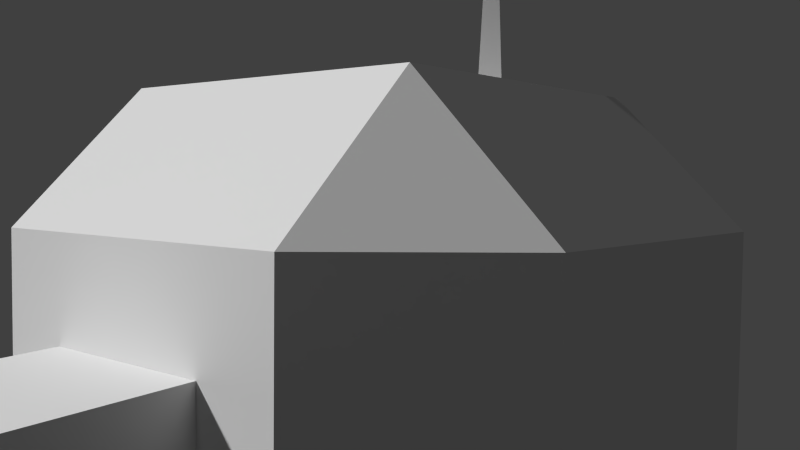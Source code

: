 # Source: robot.blend  (saved by Blender 2.61.0; exported with 4.5.12 LTS)
import bpy
from mathutils import Matrix  # noqa: F401  (used for matrix-valued properties, if any)

bpy.ops.wm.read_factory_settings(use_empty=True)
scene = bpy.context.scene
scene.name = 'Scene'

# ---- collections
col_collection_1 = bpy.data.collections.new('Collection 1'); scene.collection.children.link(col_collection_1)

# ---- world
world_world = bpy.data.worlds.new('World'); scene.world = world_world
world_world.color = (0.05088, 0.05088, 0.05088)
world_world.use_sun_shadow = False
world_world.sun_shadow_jitter_overblur = 0.0
world_world.cycles.sampling_method = 'MANUAL'
world_world.cycles.sample_map_resolution = 256

# ---- cameras
cam_camera = bpy.data.cameras.new('Camera')
cam_camera.clip_end = 100.0
cam_camera.lens = 35.0
cam_camera.sensor_width = 32.0
cam_camera.sensor_height = 18.0
cam_camera.ortho_scale = 7.314
cam_camera.dof.focus_distance = 0.0
cam_camera.dof.aperture_fstop = 128.0

# ---- meshes
me_cone = bpy.data.meshes.new('Cone')
me_cone.from_pydata([(0.0, 1.0, -1.0), (0.866, -0.5, -1.0), (-0.866, -0.5, -1.0), (0.0, 0.0, 1.0)], [], [(1, 0, 3), (3, 2, 1), (3, 0, 2)])
me_cone.use_remesh_preserve_volume = False
me_cone.use_remesh_preserve_attributes = False
me_cone.use_mirror_vertex_groups = False
me_cone.update()
me_cube_005 = bpy.data.meshes.new('Cube.005')
me_cube_005.from_pydata([(1.0, 1.0, -1.0), (1.0, -1.0, -1.0), (-1.0, -1.0, -1.0), (-1.0, 1.0, -1.0), (1.0, 1.0, 1.0), (1.0, -1.0, 1.0), (-1.0, -1.0, 1.0), (-1.0, 1.0, 1.0)], [], [(0, 1, 2, 3), (4, 7, 6, 5), (0, 4, 5, 1), (1, 5, 6, 2), (2, 6, 7, 3)])
me_cube_005.use_remesh_preserve_volume = False
me_cube_005.use_remesh_preserve_attributes = False
me_cube_005.use_mirror_vertex_groups = False
me_cube_005.update()
me_cube_004 = bpy.data.meshes.new('Cube.004')
me_cube_004.from_pydata([(1.0, 1.0, -1.0), (1.0, -1.0, -1.0), (-1.0, -1.0, -1.0), (-1.0, 1.0, -1.0), (1.0, 1.0, 1.0), (1.0, -1.0, 1.0), (-1.0, -1.0, 1.0), (-1.0, 1.0, 1.0)], [], [(0, 1, 2, 3), (4, 7, 6, 5), (0, 4, 5, 1), (1, 5, 6, 2), (2, 6, 7, 3)])
me_cube_004.use_remesh_preserve_volume = False
me_cube_004.use_remesh_preserve_attributes = False
me_cube_004.use_mirror_vertex_groups = False
me_cube_004.update()
me_cube_003 = bpy.data.meshes.new('Cube.003')
me_cube_003.from_pydata([(1.0, 1.0, -0.7), (1.0, -1.0, -0.7), (-1.0, -1.0, -1.0), (-1.0, 1.0, -1.0), (1.0, 1.0, 0.7), (1.0, -1.0, 0.7), (-1.0, -1.0, 1.0), (-1.0, 1.0, 1.0)], [], [(0, 1, 2, 3), (4, 7, 6, 5), (0, 4, 5, 1), (1, 5, 6, 2), (4, 0, 3, 7)])
me_cube_003.use_remesh_preserve_volume = False
me_cube_003.use_remesh_preserve_attributes = False
me_cube_003.use_mirror_vertex_groups = False
me_cube_003.update()
me_cube_002 = bpy.data.meshes.new('Cube.002')
me_cube_002.from_pydata([(1.0, 1.0, -0.7), (1.0, -1.0, -0.7), (-1.0, -1.0, -1.0), (-1.0, 1.0, -1.0), (1.0, 1.0, 0.7), (1.0, -1.0, 0.7), (-1.0, -1.0, 1.0), (-1.0, 1.0, 1.0)], [], [(0, 1, 2, 3), (4, 7, 6, 5), (0, 4, 5, 1), (1, 5, 6, 2), (4, 0, 3, 7)])
me_cube_002.use_remesh_preserve_volume = False
me_cube_002.use_remesh_preserve_attributes = False
me_cube_002.use_mirror_vertex_groups = False
me_cube_002.update()
me_cube_001 = bpy.data.meshes.new('Cube.001')
me_cube_001.from_pydata([(0.75, 0.75, -1.333), (0.75, -0.75, -1.333), (-0.75, -0.75, -1.333), (-0.75, 0.75, -1.333), (0.75, 0.75, 1.333), (0.75, -0.75, 1.333), (-0.75, -0.75, 1.333), (-0.75, 0.75, 1.333), (-0.75, 1.333, 0.75), (0.75, 1.333, 0.75), (-0.75, 1.333, -0.75), (0.75, 1.333, -0.75), (-0.75, -1.333, 0.75), (0.75, -1.333, 0.75), (-0.75, -1.333, -0.75), (0.75, -1.333, -0.75), (-1.333, 0.75, 0.75), (-1.333, -0.75, 0.75), (-1.333, 0.75, -0.75), (-1.333, -0.75, -0.75), (1.333, -0.75, 0.75), (1.333, 0.75, 0.75), (1.333, -0.75, -0.75), (1.333, 0.75, -0.75)], [], [(0, 1, 2, 3), (4, 7, 6, 5), (9, 11, 10, 8), (15, 13, 12, 14), (19, 17, 16, 18), (23, 21, 20, 22), (5, 6, 12, 13), (4, 5, 20, 21), (13, 15, 22, 20), (9, 21, 23, 11), (8, 10, 18, 16), (12, 17, 19, 14), (6, 7, 16, 17), (4, 9, 8, 7), (0, 3, 10, 11), (2, 19, 18, 3), (1, 15, 14, 2), (0, 23, 22, 1), (6, 17, 12), (5, 13, 20), (4, 21, 9), (7, 8, 16), (2, 14, 19), (1, 22, 15), (0, 11, 23), (3, 18, 10)])
me_cube_001.use_remesh_preserve_volume = False
me_cube_001.use_remesh_preserve_attributes = False
me_cube_001.use_mirror_vertex_groups = False
me_cube_001.update()

# ---- objects
ob_cone = bpy.data.objects.new('Cone', me_cone)
ob_cube_004 = bpy.data.objects.new('Cube.004', me_cube_005)
ob_cube_003 = bpy.data.objects.new('Cube.003', me_cube_004)
ob_cube_002 = bpy.data.objects.new('Cube.002', me_cube_003)
ob_cube_001 = bpy.data.objects.new('Cube.001', me_cube_002)
ob_cube = bpy.data.objects.new('Cube', me_cube_001)
ob_camera = bpy.data.objects.new('Camera', cam_camera)

# ---- transforms, parenting, visibility, modifiers, constraints
ob_cone.location = (-0.5, 0.5, 2.9)
ob_cone.scale = (0.1, 0.1, 1.0)
ob_cone.lineart.crease_threshold = 0.0
ob_cube_004.location = (0.6, -1.6, 1.5)
ob_cube_004.rotation_euler = (0.0, 0.7854, 0.0)
ob_cube_004.scale = (0.25, 0.35, 0.25)
ob_cube_004.lineart.crease_threshold = 0.0
ob_cube_003.location = (-0.7, -1.6, 1.5)
ob_cube_003.rotation_euler = (0.0, 0.7854, 0.0)
ob_cube_003.scale = (0.25, 0.35, 0.25)
ob_cube_003.lineart.crease_threshold = 0.0
ob_cube_002.location = (-3.5, 0.0, 0.0)
ob_cube_002.rotation_euler = (0.0, 0.0, 3.142)
ob_cube_002.scale = (1.5, 0.6, 0.5)
ob_cube_002.lineart.crease_threshold = 0.0
ob_cube_001.location = (3.5, 0.0, 0.0)
ob_cube_001.scale = (1.5, 0.6, 0.5)
ob_cube_001.lineart.crease_threshold = 0.0
ob_cube.location = (0.0, 0.0, 0.0)
ob_cube.scale = (1.5, 1.5, 1.5)
ob_cube.lineart.crease_threshold = 0.0
ob_camera.location = (4.45, 3.839, 1.437)
ob_camera.rotation_euler = (1.517, -0.01122, 2.265)
ob_camera.lock_rotations_4d = False
ob_camera.empty_display_type = 'ARROWS'
ob_camera.color = (0.0, 0.0, 0.0, 0.0)
ob_camera.display_type = 'WIRE'
ob_camera.lineart.crease_threshold = 0.0

# ---- collection membership
col_collection_1.objects.link(ob_cone)
col_collection_1.objects.link(ob_cube_004)
col_collection_1.objects.link(ob_cube_003)
col_collection_1.objects.link(ob_cube_002)
col_collection_1.objects.link(ob_cube_001)
col_collection_1.objects.link(ob_cube)
col_collection_1.objects.link(ob_camera)

# ---- scene / render settings (as saved in the file)
scene.camera = ob_camera
scene.frame_start = 1; scene.frame_end = 250; scene.frame_set(-1)
scene.render.engine = 'BLENDER_EEVEE_NEXT'
scene.render.image_settings.color_mode = 'RGB'
scene.render.image_settings.compression = 90
scene.render.resolution_percentage = 50
scene.render.dither_intensity = 0.0
scene.render.bake_margin = 2
scene.render.bake_bias = 0.0
scene.cycles.use_denoising = False
scene.cycles.samples = 10
scene.cycles.sampling_pattern = 'TABULATED_SOBOL'
scene.cycles.light_sampling_threshold = 0.0
scene.cycles.use_adaptive_sampling = False
scene.cycles.use_light_tree = False
scene.cycles.blur_glossy = 0.0
scene.cycles.volume_bounces = 1
scene.cycles.pixel_filter_type = 'GAUSSIAN'
scene.cycles.sample_clamp_indirect = 0.0
scene.view_settings.view_transform = 'Standard'
bpy.context.view_layer.update()

# ---- added for rendering (the .blend has no usable light): sun
light_auto_sun = bpy.data.lights.new('AutoSun', 'SUN')
light_auto_sun.energy = 3.0
light_auto_sun.angle = 0.0523599
ob_auto_sun = bpy.data.objects.new('AutoSun', light_auto_sun)
scene.collection.objects.link(ob_auto_sun)
ob_auto_sun.rotation_euler = (0.872665, 0.174533, 0.523599)
bpy.context.view_layer.update()
